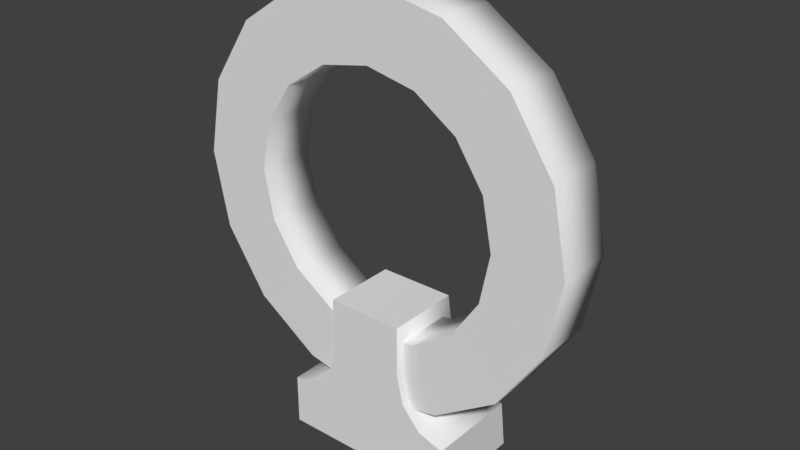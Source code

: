 # Source: Claw.blend  (saved by Blender 2.79.0; exported with 4.5.12 LTS)
import bpy
from mathutils import Matrix  # noqa: F401  (used for matrix-valued properties, if any)

bpy.ops.wm.read_factory_settings(use_empty=True)
scene = bpy.context.scene
scene.name = 'Scene'

# ---- collections
col_collection_1 = bpy.data.collections.new('Collection 1'); scene.collection.children.link(col_collection_1)

# ---- world
world_world = bpy.data.worlds.new('World'); scene.world = world_world
world_world.color = (0.05088, 0.05088, 0.05088)
world_world.use_sun_shadow = False
world_world.sun_shadow_jitter_overblur = 0.0
world_world.cycles.sampling_method = 'MANUAL'

# ---- meshes
me_clawbase = bpy.data.meshes.new('ClawBase')
me_clawbase.from_pydata([(0.1931, -0.1881, 0.2916), (0.1931, 0.1881, 0.2916), (-0.1931, -0.1881, 0.2916), (-0.1931, 0.1881, 0.2916), (0.4551, -0.1881, -0.5177), (0.4551, 0.3196, -0.5177), (-0.4551, 0.3196, -0.5177), (-0.4551, -0.1881, -0.5177), (0.4551, -0.1881, -0.2581), (0.1931, -0.1881, 0.03714), (0.3241, -0.1881, -0.2185), (0.2282, -0.1881, -0.1105), (0.1931, 0.231, 0.03714), (0.4551, 0.284, -0.2581), (0.2282, 0.2593, -0.1105), (0.3241, 0.2776, -0.2185), (-0.4551, 0.284, -0.2581), (-0.1931, 0.2338, 0.01377), (-0.3241, 0.2779, -0.2217), (-0.2282, 0.2607, -0.1222), (-0.1931, -0.1881, 0.01377), (-0.4551, -0.1881, -0.2581), (-0.2282, -0.1881, -0.1222), (-0.3241, -0.1881, -0.2217), (-0.02375, 0.2021, 0.1405), (-0.02375, 0.2948, 0.1405), (-0.09339, 0.2021, 0.05386), (-0.09339, 0.2948, 0.05386), (-0.03249, 0.2021, -0.03914), (-0.03249, 0.2948, -0.03914), (0.07477, 0.2021, -0.009964), (0.07477, 0.2948, -0.009964), (0.08017, 0.2021, 0.1011), (0.08017, 0.2948, 0.1011)], [], [(15, 18, 19, 14), (0, 1, 3, 2), (14, 19, 17, 12), (13, 8, 4, 5), (9, 12, 1, 0), (7, 6, 5, 4), (8, 21, 7, 4), (16, 13, 5, 6), (21, 16, 6, 7), (12, 9, 11, 14), (14, 11, 10, 15), (15, 10, 8, 13), (16, 18, 15, 13), (16, 21, 23, 18), (18, 23, 22, 19), (19, 22, 20, 17), (2, 3, 17, 20), (3, 1, 12, 17), (2, 20, 9, 0), (22, 11, 9, 20), (23, 10, 11, 22), (23, 21, 8, 10), (24, 25, 27, 26), (26, 27, 29, 28), (28, 29, 31, 30), (27, 25, 33, 31, 29), (30, 31, 33, 32), (32, 33, 25, 24)])
me_clawbase.polygons.foreach_set('use_smooth', [0, 0, 0, 0, 1, 0, 0, 0, 0, 1, 1, 1, 0, 1, 1, 1, 1, 0, 0, 0, 0, 0, 1, 1, 1, 0, 1, 1])
me_clawbase.use_remesh_preserve_volume = False
me_clawbase.use_remesh_preserve_attributes = False
me_clawbase.use_mirror_vertex_groups = False
me_clawbase.update()
me_clawright = bpy.data.meshes.new('ClawRight')
me_clawright.from_pydata([(0.1531, -0.1465, 1.807), (0.1531, 0.1465, 1.458), (-0.2295, -0.1465, 1.731), (-0.09595, 0.1465, 1.408), (-0.554, -0.1465, 1.514), (-0.3071, 0.1465, 1.267), (-0.7707, -0.1465, 1.19), (-0.4482, 0.1465, 1.056), (-0.8469, -0.1465, 0.807), (-0.4977, 0.1465, 0.807), (-0.7707, -0.1465, 0.4243), (-0.4482, 0.1465, 0.5579), (-0.554, -0.1465, 0.09986), (-0.3071, 0.1465, 0.3467), (-0.2295, -0.1465, -0.1169), (-0.09595, 0.1465, 0.2056), (0.1531, -0.1465, -0.193), (0.1531, 0.1465, 0.1561), (-0.2295, 0.1465, 1.731), (0.1531, 0.1465, 1.807), (-0.554, 0.1465, 1.514), (-0.7707, 0.1465, 1.19), (-0.8469, 0.1465, 0.807), (-0.7707, 0.1465, 0.4243), (-0.554, 0.1465, 0.09986), (-0.2295, 0.1465, -0.1169), (0.1531, 0.1465, -0.193), (0.1531, -0.1465, 1.458), (-0.09595, -0.1465, 1.408), (-0.3071, -0.1465, 1.267), (-0.4482, -0.1465, 1.056), (-0.4977, -0.1465, 0.807), (-0.4482, -0.1465, 0.5579), (-0.3071, -0.1465, 0.3467), (-0.09595, -0.1465, 0.2056), (0.1531, -0.1465, 0.1561)], [], [(0, 19, 18, 2), (2, 18, 20, 4), (4, 20, 21, 6), (6, 21, 22, 8), (8, 22, 23, 10), (10, 23, 24, 12), (12, 24, 25, 14), (14, 25, 26, 16), (15, 13, 33, 34), (1, 3, 18, 19), (3, 5, 20, 18), (5, 7, 21, 20), (7, 9, 22, 21), (9, 11, 23, 22), (11, 13, 24, 23), (13, 15, 25, 24), (15, 17, 26, 25), (17, 15, 34, 35), (3, 1, 27, 28), (5, 3, 28, 29), (7, 5, 29, 30), (9, 7, 30, 31), (11, 9, 31, 32), (13, 11, 32, 33), (14, 16, 35, 34), (12, 14, 34, 33), (10, 12, 33, 32), (8, 10, 32, 31), (6, 8, 31, 30), (4, 6, 30, 29), (2, 4, 29, 28), (0, 2, 28, 27), (0, 27, 1, 19), (26, 17, 35, 16)])
me_clawright.polygons.foreach_set('use_smooth', [1, 1, 1, 1, 1, 1, 1, 1, 1, 0, 0, 0, 0, 0, 0, 0, 0, 1, 1, 1, 1, 1, 1, 1, 0, 0, 0, 0, 0, 0, 0, 0, 0, 0])
me_clawright.use_remesh_preserve_volume = False
me_clawright.use_remesh_preserve_attributes = False
me_clawright.use_mirror_vertex_groups = False
me_clawright.update()
me_clawleft = bpy.data.meshes.new('ClawLeft')
me_clawleft.from_pydata([(-0.157, -0.1465, 1.807), (-0.157, 0.1465, 1.458), (-0.157, -0.1465, -0.193), (-0.157, 0.1465, 0.1561), (0.2257, -0.1465, -0.1169), (0.09212, 0.1465, 0.2056), (0.5501, -0.1465, 0.09986), (0.3033, 0.1465, 0.3467), (0.7669, -0.1465, 0.4243), (0.4444, 0.1465, 0.5579), (0.843, -0.1465, 0.807), (0.4939, 0.1465, 0.807), (0.7669, -0.1465, 1.19), (0.4444, 0.1465, 1.056), (0.5501, -0.1465, 1.514), (0.3033, 0.1465, 1.267), (0.2257, -0.1465, 1.731), (0.09212, 0.1465, 1.408), (-0.157, 0.1465, 1.807), (-0.157, 0.1465, -0.193), (0.2257, 0.1465, -0.1169), (0.5501, 0.1465, 0.09986), (0.7669, 0.1465, 0.4243), (0.843, 0.1465, 0.807), (0.7669, 0.1465, 1.19), (0.5501, 0.1465, 1.514), (0.2257, 0.1465, 1.731), (-0.157, -0.1465, 1.458), (-0.157, -0.1465, 0.1561), (0.09212, -0.1465, 0.2056), (0.3033, -0.1465, 0.3467), (0.4444, -0.1465, 0.5579), (0.4939, -0.1465, 0.807), (0.4444, -0.1465, 1.056), (0.3033, -0.1465, 1.267), (0.09212, -0.1465, 1.408)], [], [(2, 19, 20, 4), (4, 20, 21, 6), (6, 21, 22, 8), (8, 22, 23, 10), (10, 23, 24, 12), (12, 24, 25, 14), (17, 15, 34, 35), (14, 25, 26, 16), (16, 26, 18, 0), (3, 5, 20, 19), (5, 7, 21, 20), (7, 9, 22, 21), (9, 11, 23, 22), (11, 13, 24, 23), (13, 15, 25, 24), (15, 17, 26, 25), (17, 1, 18, 26), (1, 17, 35, 27), (5, 3, 28, 29), (7, 5, 29, 30), (9, 7, 30, 31), (11, 9, 31, 32), (13, 11, 32, 33), (15, 13, 33, 34), (8, 10, 32, 31), (6, 8, 31, 30), (4, 6, 30, 29), (2, 4, 29, 28), (16, 0, 27, 35), (14, 16, 35, 34), (12, 14, 34, 33), (10, 12, 33, 32), (19, 2, 28, 3), (0, 18, 1, 27)])
me_clawleft.polygons.foreach_set('use_smooth', [1, 1, 1, 1, 1, 1, 1, 1, 1, 0, 0, 0, 0, 0, 0, 0, 0, 1, 1, 1, 1, 1, 1, 1, 0, 0, 0, 0, 0, 0, 0, 0, 0, 0])
me_clawleft.use_remesh_preserve_volume = False
me_clawleft.use_remesh_preserve_attributes = False
me_clawleft.use_mirror_vertex_groups = False
me_clawleft.update()

# ---- objects
ob_claw = bpy.data.objects.new('Claw', me_clawbase)
ob_clawright = bpy.data.objects.new('ClawRight', me_clawright)
ob_clawleft = bpy.data.objects.new('ClawLeft', me_clawleft)

# ---- transforms, parenting, visibility, modifiers, constraints
ob_claw.location = (0.0, 0.0, 0.0)
ob_claw.lineart.crease_threshold = 0.0
ob_clawright.parent = ob_claw
ob_clawright.location = (-0.1531, -4.99e-08, -3.4e-17)
ob_clawright.lineart.crease_threshold = 0.0
ob_clawleft.parent = ob_claw
ob_clawleft.location = (0.157, 5.115e-08, 3.485e-17)
ob_clawleft.lineart.crease_threshold = 0.0

# ---- collection membership
col_collection_1.objects.link(ob_claw)
col_collection_1.objects.link(ob_clawright)
col_collection_1.objects.link(ob_clawleft)

# ---- scene / render settings (as saved in the file)
scene.frame_start = 1; scene.frame_end = 250; scene.frame_set(1)
scene.render.engine = 'CYCLES'
scene.render.resolution_percentage = 50
scene.render.dither_intensity = 0.0
scene.cycles.use_denoising = False
scene.cycles.samples = 128
scene.cycles.sampling_pattern = 'TABULATED_SOBOL'
scene.cycles.use_adaptive_sampling = False
scene.cycles.use_light_tree = False
scene.cycles.blur_glossy = 0.0
scene.cycles.sample_clamp_indirect = 0.0
scene.view_settings.view_transform = 'Standard'
bpy.context.view_layer.update()

# ---- added for rendering (the .blend has no active camera and no usable light): camera, sun
cam_auto = bpy.data.cameras.new('AutoCamera')
cam_auto.lens = 50.0
cam_auto.sensor_width = 36.0
cam_auto.clip_end = 1000.0
ob_auto_camera = bpy.data.objects.new('AutoCamera', cam_auto)
scene.collection.objects.link(ob_auto_camera)
ob_auto_camera.location = (2.87594, -3.38535, 2.94538)
ob_auto_camera.rotation_euler = (1.09748, -7.21219e-08, 0.694738)
scene.camera = ob_auto_camera
light_auto_sun = bpy.data.lights.new('AutoSun', 'SUN')
light_auto_sun.energy = 3.0
light_auto_sun.angle = 0.0523599
ob_auto_sun = bpy.data.objects.new('AutoSun', light_auto_sun)
scene.collection.objects.link(ob_auto_sun)
ob_auto_sun.rotation_euler = (0.872665, 0.174533, 0.523599)
bpy.context.view_layer.update()
